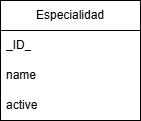

The diagram above was exported from draw.io. Its source (the exported page's mxGraphModel, read from the mxfile embedded in the PNG):
<mxGraphModel dx="872" dy="465" grid="0" gridSize="10" guides="1" tooltips="1" connect="1" arrows="1" fold="1" page="1" pageScale="1" pageWidth="827" pageHeight="1169" background="light-dark(#FFFFFF,#121212)" math="0" shadow="0">
  <root>
    <mxCell id="XMQW8Ytp6RG7mGn3uR7H-0" />
    <mxCell id="XMQW8Ytp6RG7mGn3uR7H-1" parent="XMQW8Ytp6RG7mGn3uR7H-0" />
    <mxCell id="XMQW8Ytp6RG7mGn3uR7H-10" parent="XMQW8Ytp6RG7mGn3uR7H-1" style="swimlane;fontStyle=0;childLayout=stackLayout;horizontal=1;startSize=30;horizontalStack=0;resizeParent=1;resizeParentMax=0;resizeLast=0;collapsible=1;marginBottom=0;whiteSpace=wrap;html=1;" value="Especialidad" vertex="1">
      <mxGeometry height="120" width="140" x="460" y="160" as="geometry" />
    </mxCell>
    <mxCell id="XMQW8Ytp6RG7mGn3uR7H-11" parent="XMQW8Ytp6RG7mGn3uR7H-10" style="text;strokeColor=none;fillColor=none;align=left;verticalAlign=middle;spacingLeft=4;spacingRight=4;overflow=hidden;points=[[0,0.5],[1,0.5]];portConstraint=eastwest;rotatable=0;whiteSpace=wrap;html=1;" value="_ID_" vertex="1">
      <mxGeometry height="30" width="140" y="30" as="geometry" />
    </mxCell>
    <mxCell id="XMQW8Ytp6RG7mGn3uR7H-12" parent="XMQW8Ytp6RG7mGn3uR7H-10" style="text;strokeColor=none;fillColor=none;align=left;verticalAlign=middle;spacingLeft=4;spacingRight=4;overflow=hidden;points=[[0,0.5],[1,0.5]];portConstraint=eastwest;rotatable=0;whiteSpace=wrap;html=1;" value="name" vertex="1">
      <mxGeometry height="30" width="140" y="60" as="geometry" />
    </mxCell>
    <mxCell id="XMQW8Ytp6RG7mGn3uR7H-13" parent="XMQW8Ytp6RG7mGn3uR7H-10" style="text;strokeColor=none;fillColor=none;align=left;verticalAlign=middle;spacingLeft=4;spacingRight=4;overflow=hidden;points=[[0,0.5],[1,0.5]];portConstraint=eastwest;rotatable=0;whiteSpace=wrap;html=1;" value="active" vertex="1">
      <mxGeometry height="30" width="140" y="90" as="geometry" />
    </mxCell>
  </root>
</mxGraphModel>